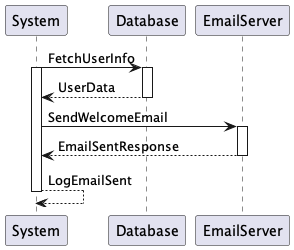

The diagram above was rendered by PlantUML. Its source (embedded in the PNG):
@startuml Send Welcome Email
System -> Database ++ : FetchUserInfo
activate System

Database --> System -- : UserData

System -> EmailServer ++ : SendWelcomeEmail
EmailServer --> System -- : EmailSentResponse

System --> System : LogEmailSent
deactivate System
@enduml